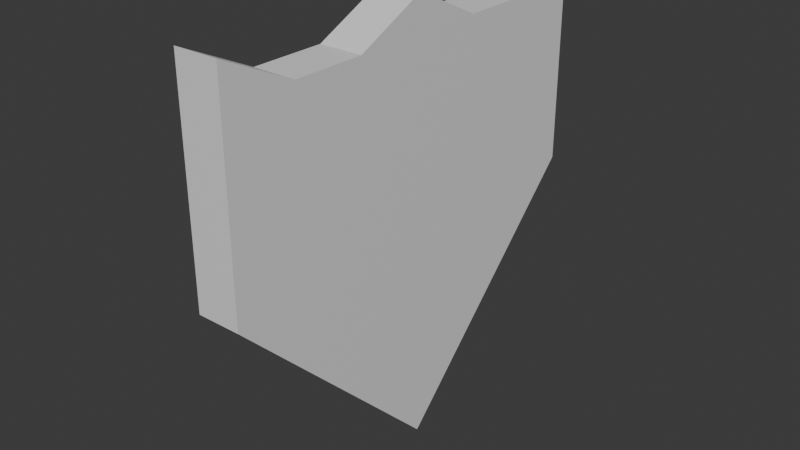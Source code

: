 # Source: Sheild.blend  (saved by Blender 4.4.30; exported with 4.5.12 LTS)
import bpy
from mathutils import Matrix  # noqa: F401  (used for matrix-valued properties, if any)

bpy.ops.wm.read_factory_settings(use_empty=True)
scene = bpy.context.scene
scene.name = 'Scene'

# ---- collections
col_collection = bpy.data.collections.new('Collection'); scene.collection.children.link(col_collection)

# ---- materials (node trees are filled in below, after node groups)
mat_material = bpy.data.materials.new('Material')
mat_material.alpha_threshold = 0.0
mat_material.roughness = 0.5
mat_material.line_color = (0.0, 0.0, 0.0, 1.0)

# ---- material node trees
mat_material.use_nodes = True; mat_material.node_tree.nodes.clear()
_N = mat_material.node_tree.nodes; _L = mat_material.node_tree.links
n0 = _N.new('ShaderNodeOutputMaterial'); n0.name = 'Material Output'; n0.location = (300, 300)
n1 = _N.new('ShaderNodeBsdfPrincipled'); n1.name = 'Principled BSDF'; n1.location = (10, 300)
n1.inputs[3].default_value = 1.45
_L.new(n1.outputs[0], n0.inputs[0])
n0.is_active_output = True

# ---- world
world_world = bpy.data.worlds.new('World'); scene.world = world_world
world_world.use_nodes = True; world_world.node_tree.nodes.clear()
_N = world_world.node_tree.nodes; _L = world_world.node_tree.links
n0 = _N.new('ShaderNodeOutputWorld'); n0.name = 'World Output'; n0.location = (300, 300)
n1 = _N.new('ShaderNodeBackground'); n1.name = 'Background'; n1.location = (10, 300)
n1.inputs[0].default_value = (0.05088, 0.05088, 0.05088, 1.0)
_L.new(n1.outputs[0], n0.inputs[0])
n0.is_active_output = True
world_world.color = (0.05088, 0.05088, 0.05088)
world_world.sun_shadow_jitter_overblur = 0.0

# ---- meshes
me_cube = bpy.data.meshes.new('Cube')
me_cube.from_pydata([(-0.025, 0.25, 0.1913), (0.025, 0.25, 0.1913), (-0.025, -0.25, 0.1913), (0.025, -0.25, 0.1913), (-0.025, -5.966e-09, -0.3087), (0.025, 0.1667, 0.1513), (0.025, 0.08333, 0.1513), (0.025, -9.741e-09, 0.1913), (0.025, -0.08333, 0.1513), (0.025, -0.1667, 0.1513), (0.025, 5.16e-09, -0.3087), (-0.025, -0.1667, 0.1513), (-0.025, -0.08333, 0.1513), (-0.025, 8.935e-09, 0.1913), (-0.025, 0.08333, 0.1513), (-0.025, 0.1667, 0.1513), (-0.025, 0.25, 0.1079), (-0.025, 0.25, 0.02459), (-0.025, 0.25, -0.05874), (0.025, -0.25, -0.05874), (0.025, -0.25, 0.02459), (0.025, -0.25, 0.1079), (0.025, 0.25, 0.1079), (0.025, 0.25, 0.02459), (0.025, 0.25, -0.05874), (-0.025, -0.25, 0.1079), (-0.025, -0.25, 0.02459), (-0.025, -0.25, -0.05874), (-0.025, -0.1667, 0.1079), (-0.025, -0.1667, 0.02459), (-0.025, -0.1667, -0.05874), (-0.025, -0.1667, -0.1421), (-0.025, -0.08333, 0.1079), (-0.025, -0.08333, 0.02459), (-0.025, -0.08333, -0.05874), (-0.025, -0.08333, -0.1421), (-0.025, -0.08333, -0.2254), (-0.025, 6.452e-09, 0.1079), (-0.025, 3.968e-09, 0.02459), (-0.025, 1.485e-09, -0.05874), (-0.025, -9.988e-10, -0.1421), (-0.025, -3.482e-09, -0.2254), (-0.025, 0.08333, 0.1079), (-0.025, 0.08333, 0.02459), (-0.025, 0.08333, -0.05874), (-0.025, 0.08333, -0.1421), (-0.025, 0.08333, -0.2254), (-0.025, 0.1667, 0.1079), (-0.025, 0.1667, 0.02459), (-0.025, 0.1667, -0.05874), (-0.025, 0.1667, -0.1421), (0.025, 0.1667, 0.1079), (0.025, 0.1667, 0.02459), (0.025, 0.1667, -0.05874), (0.025, 0.1667, -0.1421), (0.025, 0.08333, 0.1079), (0.025, 0.08333, 0.02459), (0.025, 0.08333, -0.05874), (0.025, 0.08333, -0.1421), (0.025, 0.08333, -0.2254), (0.025, -7.257e-09, 0.1079), (0.025, -4.774e-09, 0.02459), (0.025, -2.29e-09, -0.05874), (0.025, 1.933e-10, -0.1421), (0.025, 2.677e-09, -0.2254), (0.025, -0.08333, 0.1079), (0.025, -0.08333, 0.02459), (0.025, -0.08333, -0.05874), (0.025, -0.08333, -0.1421), (0.025, -0.08333, -0.2254), (0.025, -0.1667, 0.1079), (0.025, -0.1667, 0.02459), (0.025, -0.1667, -0.05874), (0.025, -0.1667, -0.1421)], [], [(11, 2, 3, 9), (70, 9, 3, 21), (21, 3, 2, 25), (16, 0, 1, 22), (47, 15, 0, 16), (25, 2, 11, 28), (28, 11, 12, 32), (32, 12, 13, 37), (37, 13, 14, 42), (42, 14, 15, 47), (69, 36, 4, 10), (10, 4, 46, 59), (10, 64, 69), (22, 1, 5, 51), (51, 5, 6, 55), (55, 6, 7, 60), (60, 7, 8, 65), (65, 8, 9, 70), (0, 15, 5, 1), (15, 14, 6, 5), (14, 13, 7, 6), (13, 12, 8, 7), (12, 11, 9, 8), (24, 54, 50, 18), (64, 10, 59), (68, 67, 72, 73), (67, 66, 71, 72), (66, 65, 70, 71), (50, 49, 18), (64, 63, 68, 69), (63, 62, 67, 68), (62, 61, 66, 67), (61, 60, 65, 66), (59, 58, 63, 64), (58, 57, 62, 63), (57, 56, 61, 62), (56, 55, 60, 61), (54, 53, 57, 58), (53, 52, 56, 57), (52, 51, 55, 56), (24, 23, 52, 53), (23, 22, 51, 52), (45, 44, 49, 50), (44, 43, 48, 49), (43, 42, 47, 48), (41, 40, 45, 46), (40, 39, 44, 45), (39, 38, 43, 44), (38, 37, 42, 43), (69, 68, 73), (36, 35, 40, 41), (35, 34, 39, 40), (34, 33, 38, 39), (33, 32, 37, 38), (46, 50, 54, 59), (58, 59, 54), (31, 30, 34, 35), (30, 29, 33, 34), (29, 28, 32, 33), (31, 73, 19, 27), (53, 54, 24), (41, 4, 36), (27, 26, 29, 30), (26, 25, 28, 29), (49, 48, 17, 18), (48, 47, 16, 17), (18, 17, 23, 24), (17, 16, 22, 23), (36, 69, 73, 31), (46, 45, 50), (35, 36, 31), (19, 20, 26, 27), (20, 21, 25, 26), (73, 72, 19), (4, 41, 46), (30, 31, 27), (72, 71, 20, 19), (71, 70, 21, 20)])
_uv = me_cube.uv_layers.new(name='UVMap')
_uv.uv.foreach_set('vector', [0.8333, 0.5, 0.875, 0.5, 0.875, 0.75, 0.8333, 0.75, 0.5833, 0.9583, 0.625, 0.9583, 0.625, 1.0, 0.5833, 1.0, 0.5833, 0.0, 0.625, 0.0, 0.625, 0.25, 0.5833, 0.25, 0.5833, 0.5, 0.625, 0.5, 0.625, 0.75, 0.5833, 0.75, 0.5833, 0.4583, 0.625, 0.4583, 0.625, 0.5, 0.5833, 0.5, 0.5833, 0.25, 0.625, 0.25, 0.625, 0.2917, 0.5833, 0.2917, 0.5833, 0.2917, 0.625, 0.2917, 0.625, 0.3333, 0.5833, 0.3333, 0.5833, 0.3333, 0.625, 0.3333, 0.625, 0.375, 0.5833, 0.375, 0.5833, 0.375, 0.625, 0.375, 0.625, 0.4167, 0.5833, 0.4167, 0.5833, 0.4167, 0.625, 0.4167, 0.625, 0.4583, 0.5833, 0.4583, 0.4167, 0.9167, 0.4167, 0.3333, 0.0, 0.0, 0.0, 0.0, 0.0, 0.0, 0.0, 0.0, 0.4167, 0.4167, 0.4167, 0.8333, 0.0, 0.0, 0.4167, 0.875, 0.4167, 0.9167, 0.5833, 0.75, 0.625, 0.75, 0.625, 0.7917, 0.5833, 0.7917, 0.5833, 0.7917, 0.625, 0.7917, 0.625, 0.8333, 0.5833, 0.8333, 0.5833, 0.8333, 0.625, 0.8333, 0.625, 0.875, 0.5833, 0.875, 0.5833, 0.875, 0.625, 0.875, 0.625, 0.9167, 0.5833, 0.9167, 0.5833, 0.9167, 0.625, 0.9167, 0.625, 0.9583, 0.5833, 0.9583, 0.625, 0.5, 0.6667, 0.5, 0.6667, 0.75, 0.625, 0.75, 0.6667, 0.5, 0.7083, 0.5, 0.7083, 0.75, 0.6667, 0.75, 0.7083, 0.5, 0.75, 0.5, 0.75, 0.75, 0.7083, 0.75, 0.75, 0.5, 0.7917, 0.5, 0.7917, 0.75, 0.75, 0.75, 0.7917, 0.5, 0.8333, 0.5, 0.8333, 0.75, 0.7917, 0.75, 0.5, 0.75, 0.4583, 0.7917, 0.4583, 0.4583, 0.5, 0.5, 0.4167, 0.875, 0.0, 0.0, 0.4167, 0.8333, 0.4583, 0.9167, 0.5, 0.9167, 0.5, 0.9583, 0.4583, 0.9583, 0.5, 0.9167, 0.5417, 0.9167, 0.5417, 0.9583, 0.5, 0.9583, 0.5417, 0.9167, 0.5833, 0.9167, 0.5833, 0.9583, 0.5417, 0.9583, 0.4583, 0.4583, 0.5, 0.4583, 0.5, 0.5, 0.4167, 0.875, 0.4583, 0.875, 0.4583, 0.9167, 0.4167, 0.9167, 0.4583, 0.875, 0.5, 0.875, 0.5, 0.9167, 0.4583, 0.9167, 0.5, 0.875, 0.5417, 0.875, 0.5417, 0.9167, 0.5, 0.9167, 0.5417, 0.875, 0.5833, 0.875, 0.5833, 0.9167, 0.5417, 0.9167, 0.4167, 0.8333, 0.4583, 0.8333, 0.4583, 0.875, 0.4167, 0.875, 0.4583, 0.8333, 0.5, 0.8333, 0.5, 0.875, 0.4583, 0.875, 0.5, 0.8333, 0.5417, 0.8333, 0.5417, 0.875, 0.5, 0.875, 0.5417, 0.8333, 0.5833, 0.8333, 0.5833, 0.875, 0.5417, 0.875, 0.4583, 0.7917, 0.5, 0.7917, 0.5, 0.8333, 0.4583, 0.8333, 0.5, 0.7917, 0.5417, 0.7917, 0.5417, 0.8333, 0.5, 0.8333, 0.5417, 0.7917, 0.5833, 0.7917, 0.5833, 0.8333, 0.5417, 0.8333, 0.5, 0.75, 0.5417, 0.75, 0.5417, 0.7917, 0.5, 0.7917, 0.5417, 0.75, 0.5833, 0.75, 0.5833, 0.7917, 0.5417, 0.7917, 0.4583, 0.4167, 0.5, 0.4167, 0.5, 0.4583, 0.4583, 0.4583, 0.5, 0.4167, 0.5417, 0.4167, 0.5417, 0.4583, 0.5, 0.4583, 0.5417, 0.4167, 0.5833, 0.4167, 0.5833, 0.4583, 0.5417, 0.4583, 0.4167, 0.375, 0.4583, 0.375, 0.4583, 0.4167, 0.4167, 0.4167, 0.4583, 0.375, 0.5, 0.375, 0.5, 0.4167, 0.4583, 0.4167, 0.5, 0.375, 0.5417, 0.375, 0.5417, 0.4167, 0.5, 0.4167, 0.5417, 0.375, 0.5833, 0.375, 0.5833, 0.4167, 0.5417, 0.4167, 0.4167, 0.9167, 0.4583, 0.9167, 0.4583, 0.9583, 0.4167, 0.3333, 0.4583, 0.3333, 0.4583, 0.375, 0.4167, 0.375, 0.4583, 0.3333, 0.5, 0.3333, 0.5, 0.375, 0.4583, 0.375, 0.5, 0.3333, 0.5417, 0.3333, 0.5417, 0.375, 0.5, 0.375, 0.5417, 0.3333, 0.5833, 0.3333, 0.5833, 0.375, 0.5417, 0.375, 0.4167, 0.4167, 0.4583, 0.4583, 0.4583, 0.7917, 0.4167, 0.8333, 0.4583, 0.8333, 0.4167, 0.8333, 0.4583, 0.7917, 0.4583, 0.2917, 0.5, 0.2917, 0.5, 0.3333, 0.4583, 0.3333, 0.5, 0.2917, 0.5417, 0.2917, 0.5417, 0.3333, 0.5, 0.3333, 0.5417, 0.2917, 0.5833, 0.2917, 0.5833, 0.3333, 0.5417, 0.3333, 0.4583, 0.2917, 0.4583, 0.9583, 0.5, 0.0, 0.5, 0.25, 0.5, 0.7917, 0.4583, 0.7917, 0.5, 0.75, 0.4167, 0.375, 0.0, 0.0, 0.4167, 0.3333, 0.5, 0.25, 0.5417, 0.25, 0.5417, 0.2917, 0.5, 0.2917, 0.5417, 0.25, 0.5833, 0.25, 0.5833, 0.2917, 0.5417, 0.2917, 0.5, 0.4583, 0.5417, 0.4583, 0.5417, 0.5, 0.5, 0.5, 0.5417, 0.4583, 0.5833, 0.4583, 0.5833, 0.5, 0.5417, 0.5, 0.5, 0.5, 0.5417, 0.5, 0.5417, 0.75, 0.5, 0.75, 0.5417, 0.5, 0.5833, 0.5, 0.5833, 0.75, 0.5417, 0.75, 0.4167, 0.3333, 0.4167, 0.9167, 0.4583, 0.9583, 0.4583, 0.2917, 0.4167, 0.4167, 0.4583, 0.4167, 0.4583, 0.4583, 0.4583, 0.3333, 0.4167, 0.3333, 0.4583, 0.2917, 0.5, 0.0, 0.5417, 0.0, 0.5417, 0.25, 0.5, 0.25, 0.5417, 0.0, 0.5833, 0.0, 0.5833, 0.25, 0.5417, 0.25, 0.4583, 0.9583, 0.5, 0.9583, 0.5, 1.0, 0.0, 0.0, 0.4167, 0.375, 0.4167, 0.4167, 0.5, 0.2917, 0.4583, 0.2917, 0.5, 0.25, 0.5, 0.9583, 0.5417, 0.9583, 0.5417, 1.0, 0.5, 1.0, 0.5417, 0.9583, 0.5833, 0.9583, 0.5833, 1.0, 0.5417, 1.0])
me_cube.materials.append(mat_material)
me_cube.use_mirror_vertex_groups = False
me_cube.update()

# ---- objects
ob_sheildmesh = bpy.data.objects.new('SheildMesh', me_cube)

# ---- transforms, parenting, visibility, modifiers, constraints
ob_sheildmesh.location = (-0.05, 4.027e-10, 0.05874)
ob_sheildmesh.lock_rotations_4d = False
ob_sheildmesh.empty_display_type = 'ARROWS'
ob_sheildmesh.lineart.crease_threshold = 0.0

# ---- collection membership
col_collection.objects.link(ob_sheildmesh)

# ---- scene / render settings (as saved in the file)
scene.frame_start = 1; scene.frame_end = 250; scene.frame_set(1)
scene.render.engine = 'BLENDER_EEVEE_NEXT'
bpy.context.view_layer.update()

# ---- added for rendering (the .blend has no active camera and no usable light): camera, sun
cam_auto = bpy.data.cameras.new('AutoCamera')
cam_auto.lens = 50.0
cam_auto.sensor_width = 36.0
cam_auto.clip_end = 1000.0
ob_auto_camera = bpy.data.objects.new('AutoCamera', cam_auto)
scene.collection.objects.link(ob_auto_camera)
ob_auto_camera.location = (0.605866, -0.787039, 0.524693)
ob_auto_camera.rotation_euler = (1.09748, -7.21219e-08, 0.694738)
scene.camera = ob_auto_camera
light_auto_sun = bpy.data.lights.new('AutoSun', 'SUN')
light_auto_sun.energy = 3.0
light_auto_sun.angle = 0.0523599
ob_auto_sun = bpy.data.objects.new('AutoSun', light_auto_sun)
scene.collection.objects.link(ob_auto_sun)
ob_auto_sun.rotation_euler = (0.872665, 0.174533, 0.523599)
bpy.context.view_layer.update()

